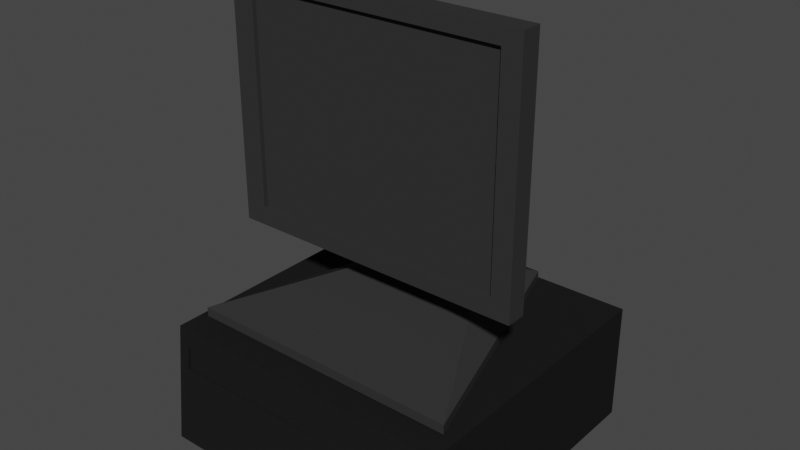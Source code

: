 # Source: computador.blend  (saved by Blender 2.80.75; exported with 4.5.12 LTS)
import bpy
from mathutils import Matrix  # noqa: F401  (used for matrix-valued properties, if any)

bpy.ops.wm.read_factory_settings(use_empty=True)
scene = bpy.context.scene
scene.name = 'Scene'

# ---- collections
col_computador = bpy.data.collections.new('Computador'); scene.collection.children.link(col_computador)

# ---- materials (node trees are filled in below, after node groups)
mat_material_001 = bpy.data.materials.new('Material.001')
mat_material_001.use_transparent_shadow = False
mat_material_002 = bpy.data.materials.new('Material.002')
mat_material_002.use_transparent_shadow = False

# ---- material node trees
mat_material_001.use_nodes = True; mat_material_001.node_tree.nodes.clear()
_N = mat_material_001.node_tree.nodes; _L = mat_material_001.node_tree.links
n0 = _N.new('ShaderNodeOutputMaterial'); n0.name = 'Material Output'; n0.location = (300, 300)
n1 = _N.new('ShaderNodeBsdfPrincipled'); n1.name = 'Principled BSDF'; n1.location = (10, 300)
n1.distribution = 'GGX'
n1.subsurface_method = 'BURLEY'
n1.inputs[0].default_value = (0.01341, 0.01341, 0.01341, 1.0)
n1.inputs[3].default_value = 1.45
n1.inputs[13].default_value = 0.0
n1.inputs[27].default_value = (0.0, 0.0, 0.0, 1.0)
n1.inputs[28].default_value = 1.0
_L.new(n1.outputs[0], n0.inputs[0])
n0.is_active_output = True
mat_material_002.use_nodes = True; mat_material_002.node_tree.nodes.clear()
_N = mat_material_002.node_tree.nodes; _L = mat_material_002.node_tree.links
n0 = _N.new('ShaderNodeOutputMaterial'); n0.name = 'Material Output'; n0.location = (300, 300)
n1 = _N.new('ShaderNodeBsdfPrincipled'); n1.name = 'Principled BSDF'; n1.location = (10, 300)
n1.distribution = 'GGX'
n1.subsurface_method = 'BURLEY'
n1.inputs[0].default_value = (0.03522, 0.03522, 0.03522, 1.0)
n1.inputs[3].default_value = 1.45
n1.inputs[13].default_value = 0.0
n1.inputs[27].default_value = (0.0, 0.0, 0.0, 1.0)
n1.inputs[28].default_value = 1.0
_L.new(n1.outputs[0], n0.inputs[0])
n0.is_active_output = True

# ---- world
world_world = bpy.data.worlds.new('World'); scene.world = world_world
world_world.use_nodes = True; world_world.node_tree.nodes.clear()
_N = world_world.node_tree.nodes; _L = world_world.node_tree.links
n0 = _N.new('ShaderNodeOutputWorld'); n0.name = 'World Output'; n0.location = (300, 300)
n1 = _N.new('ShaderNodeBackground'); n1.name = 'Background'; n1.location = (10, 300)
n1.inputs[0].default_value = (0.05088, 0.05088, 0.05088, 1.0)
_L.new(n1.outputs[0], n0.inputs[0])
n0.is_active_output = True
world_world.color = (0.05088, 0.05088, 0.05088)
world_world.use_sun_shadow = False
world_world.sun_shadow_jitter_overblur = 0.0

# ---- meshes
me_cube_001 = bpy.data.meshes.new('Cube.001')
me_cube_001.from_pydata([(-0.2, -0.2, -0.2), (-0.2, -0.1836, 0.2), (-0.2, 0.2, -0.2), (-0.2, 0.2, 0.2), (0.2, -0.2, -0.2), (0.2, -0.1836, 0.2), (0.2, 0.2, -0.2), (0.2, 0.2, 0.2), (0.1745, -0.1918, 0.0), (0.1745, 0.2, -0.1207), (0.1745, -0.1967, -0.1207), (0.02248, -0.1918, 0.0), (0.004959, -0.1967, -0.1207), (0.1745, -0.1642, 0.0), (0.02248, -0.1642, 0.0), (0.1745, 0.2, 0.1407), (0.02248, -0.186, 0.1407), (0.02248, -0.1893, 0.06049), (-0.1852, 0.2, -0.1207), (-0.1852, 0.2, 0.1407), (-0.1852, -0.186, 0.1407), (-0.1852, -0.1893, 0.06049), (0.02248, -0.1818, 0.1407), (0.02248, -0.1851, 0.06049), (-0.1852, -0.1818, 0.1407), (-0.1852, -0.1851, 0.06049), (0.1745, 0.186, -0.1207), (-0.1852, 0.186, -0.1207), (-0.1852, 0.186, 0.1407), (0.1745, 0.186, 0.1407)], [], [(16, 5, 1, 20), (7, 6, 9, 15), (7, 15, 19, 3), (8, 5, 16, 17, 11), (6, 4, 0, 2), (19, 28, 27, 18), (10, 13, 14, 12), (10, 8, 13), (8, 11, 14, 13), (11, 12, 14), (4, 6, 7, 5), (9, 26, 29, 15), (0, 21, 20, 1), (20, 21, 25, 24), (7, 3, 1, 5), (23, 22, 24, 25), (17, 16, 22, 23), (21, 17, 23, 25), (16, 20, 24, 22), (19, 15, 29, 28), (28, 29, 26, 27), (9, 18, 27, 26), (2, 3, 19, 18), (9, 6, 2, 18), (5, 8, 10, 4), (10, 12, 0, 4), (12, 11, 17, 21, 0), (2, 0, 1, 3)])
_uv = me_cube_001.uv_layers.new(name='UVMap')
_uv.uv.foreach_set('vector', [0.5879, 0.861, 0.625, 0.75, 0.0, 0.0, 0.5879, 0.9908, 0.625, 0.5, 0.375, 0.5, 0.4246, 0.484, 0.5879, 0.484, 0.625, 0.5, 0.5879, 0.484, 0.5879, 0.2592, 0.875, 0.5, 0.5, 0.766, 0.625, 0.75, 0.5879, 0.861, 0.5378, 0.861, 0.5, 0.861, 0.375, 0.5, 0.375, 0.75, 0.125, 0.75, 0.125, 0.5, 0.5879, 0.2592, 0.5879, 0.2592, 0.4246, 0.2592, 0.4246, 0.2592, 0.4246, 0.766, 0.5, 0.766, 0.5, 0.861, 0.4246, 0.861, 0.4246, 0.766, 0.5, 0.766, 0.5, 0.766, 0.5, 0.766, 0.5, 0.861, 0.5, 0.861, 0.5, 0.766, 0.5, 0.861, 0.4246, 0.861, 0.5, 0.861, 0.375, 0.75, 0.375, 0.5, 0.625, 0.5, 0.625, 0.75, 0.4246, 0.484, 0.4246, 0.484, 0.5879, 0.484, 0.5879, 0.484, 0.0, 0.0, 0.5378, 0.9908, 0.5879, 0.9908, 0.0, 0.0, 0.5879, 0.9908, 0.5378, 0.9908, 0.5378, 0.9908, 0.5879, 0.9908, 0.625, 0.5, 0.875, 0.5, 0.875, 0.75, 0.625, 0.75, 0.5378, 0.861, 0.5879, 0.861, 0.5879, 0.9908, 0.5378, 0.9908, 0.5378, 0.861, 0.5879, 0.861, 0.5879, 0.861, 0.5378, 0.861, 0.5378, 0.9908, 0.5378, 0.861, 0.5378, 0.861, 0.5378, 0.9908, 0.5879, 0.861, 0.5879, 0.9908, 0.5879, 0.9908, 0.5879, 0.861, 0.5879, 0.2592, 0.5879, 0.484, 0.5879, 0.484, 0.5879, 0.2592, 0.5879, 0.2592, 0.5879, 0.484, 0.4246, 0.484, 0.4246, 0.2592, 0.4246, 0.484, 0.4246, 0.2592, 0.4246, 0.2592, 0.4246, 0.484, 0.375, 0.25, 0.875, 0.5, 0.5879, 0.2592, 0.4246, 0.2592, 0.4246, 0.484, 0.375, 0.5, 0.375, 0.25, 0.4246, 0.2592, 0.625, 0.75, 0.5, 0.766, 0.4246, 0.766, 0.375, 0.75, 0.4246, 0.766, 0.4246, 0.861, 0.125, 0.75, 0.375, 0.75, 0.4246, 0.861, 0.5, 0.861, 0.5378, 0.861, 0.5378, 0.9908, 0.125, 0.75, 0.375, 0.25, 0.0, 0.0, 0.875, 0.75, 0.875, 0.5])
me_cube_001.materials.append(mat_material_001)
me_cube_001.use_remesh_preserve_volume = False
me_cube_001.use_remesh_preserve_attributes = False
me_cube_001.use_mirror_vertex_groups = False
me_cube_001.update()
me_cube_002 = bpy.data.meshes.new('Cube.002')
me_cube_002.from_pydata([(-0.2, -0.2, -0.2), (-0.2, -0.2, 0.2), (-0.2, 0.2, -0.2), (-0.2, 0.2, 0.2), (0.2, -0.2, -0.2), (0.2, -0.2, 0.2), (0.2, 0.2, -0.2), (0.2, 0.2, 0.2), (-0.14, 0.2, -0.2), (-0.14, 0.2, 0.2), (0.149, 0.2, 0.2), (0.149, 0.2, -0.2), (-0.2, 0.2, -0.14), (0.2, 0.2, -0.14), (-0.14, 0.6471, -0.14), (0.149, 0.6471, -0.14), (-0.2, 0.2, 0.149), (0.2, 0.2, 0.149), (-0.14, 0.6471, 0.149), (0.149, 0.6471, 0.149), (-0.17, -0.2, 0.1745), (0.1745, -0.2, 0.1745), (-0.17, -0.2, -0.17), (0.1745, -0.2, -0.17), (-0.17, -0.1083, 0.1745), (0.1745, -0.1083, 0.1745), (-0.17, -0.1083, -0.17), (0.1745, -0.1083, -0.17), (-0.06775, 0.6471, -0.06775), (-0.06775, 0.6471, 0.09481), (0.0726, 0.6471, -0.06775), (0.0726, 0.6471, 0.09481), (-0.06775, 0.7272, 0.09481), (-0.06775, 0.7272, -0.06775), (0.0726, 0.7272, -0.06775), (0.0726, 0.7272, 0.09481), (0.05155, 0.7272, -0.03524), (0.05155, 0.7272, 0.0688), (-0.04497, 0.7272, -0.03524), (-0.04497, 0.7272, 0.0688), (-0.04497, 1.165, -0.03524), (0.05155, 1.165, -0.03524), (-0.04497, 1.165, 0.0688), (0.05155, 1.165, 0.0688), (-0.04497, 2.182, 0.0688), (0.05155, 2.182, 0.0688), (-0.04497, 1.165, 0.1249), (0.05155, 1.165, 0.1249), (-0.04497, 1.869, 0.1249), (0.05155, 1.869, 0.1249), (-0.181, -1.619, -0.3), (0.1876, -1.619, -0.3), (-0.07583, 3.435, -0.3), (0.08241, 3.435, -0.3), (-0.181, -1.619, -0.3153), (0.1876, -1.619, -0.3153), (-0.07583, 3.435, -0.3153), (0.08241, 3.435, -0.3153), (0.05155, 2.182, -0.249), (-0.04497, 2.182, -0.249), (-0.04497, 1.165, -0.249), (0.05155, 1.165, -0.249)], [], [(19, 10, 7, 17), (16, 3, 9, 18), (2, 12, 14, 8), (11, 15, 13, 6), (12, 16, 18, 14), (15, 19, 17, 13), (1, 0, 22, 20), (22, 26, 24, 20), (8, 14, 15, 11), (21, 25, 27, 23), (13, 17, 7, 5, 4, 6), (2, 0, 1, 3), (20, 24, 25, 21), (18, 9, 10, 19), (1, 20, 21, 5), (9, 3, 1, 5, 7, 10), (33, 32, 39, 38), (15, 30, 31, 19), (22, 23, 27, 26), (34, 30, 28, 33), (31, 35, 32, 29), (8, 11, 6, 4, 0, 2), (30, 34, 35, 31), (28, 29, 32, 33), (38, 39, 42, 40), (38, 36, 34, 33), (35, 37, 39, 32), (31, 29, 18, 19), (37, 35, 34, 36), (14, 18, 29, 28), (41, 61, 58, 45, 49, 47, 43), (37, 36, 41, 43), (36, 38, 40, 41), (39, 37, 43, 42), (59, 58, 53, 52), (44, 59, 60, 40, 42, 46, 48), (46, 47, 49, 48), (45, 58, 59, 44), (45, 44, 48, 49), (42, 43, 47, 46), (53, 51, 55, 57), (61, 60, 50, 51), (60, 59, 52, 50), (58, 61, 51, 53), (51, 50, 54, 55), (50, 52, 56, 54), (52, 53, 57, 56), (41, 40, 60, 61), (4, 5, 21, 23), (0, 4, 23, 22), (28, 30, 15, 14), (26, 27, 25, 24)])
_uv = me_cube_002.uv_layers.new(name='UVMap')
_uv.uv.foreach_set('vector', [0.5931, 0.4681, 0.625, 0.4681, 0.625, 0.5, 0.5931, 0.5, 0.5931, 0.25, 0.625, 0.25, 0.625, 0.2875, 0.5931, 0.2875, 0.375, 0.25, 0.4125, 0.25, 0.4125, 0.2875, 0.375, 0.2875, 0.375, 0.4681, 0.4125, 0.4681, 0.4125, 0.5, 0.375, 0.5, 0.4125, 0.25, 0.5931, 0.25, 0.5931, 0.2875, 0.4125, 0.2875, 0.4125, 0.4681, 0.5931, 0.4681, 0.5931, 0.5, 0.4125, 0.5, 0.875, 0.75, 0.125, 0.75, 0.3938, 0.9812, 0.6091, 0.9812, 0.3938, 0.9812, 0.3938, 0.9812, 0.6091, 0.9812, 0.6091, 0.9812, 0.1625, 0.5, 0.4125, 0.2875, 0.4125, 0.4681, 0.3431, 0.5, 0.6091, 0.7659, 0.6091, 0.7659, 0.3938, 0.7659, 0.3938, 0.7659, 0.4125, 0.5, 0.5931, 0.5, 0.625, 0.5, 0.625, 0.75, 0.375, 0.75, 0.375, 0.5, 0.125, 0.5, 0.125, 0.75, 0.875, 0.75, 0.875, 0.5, 0.6091, 0.9812, 0.6091, 0.9812, 0.6091, 0.7659, 0.6091, 0.7659, 0.5931, 0.2875, 0.8375, 0.5, 0.625, 0.4681, 0.5931, 0.4681, 0.875, 0.75, 0.6091, 0.9812, 0.6091, 0.7659, 0.625, 0.75, 0.8375, 0.5, 0.875, 0.5, 0.875, 0.75, 0.625, 0.75, 0.625, 0.5, 0.6569, 0.5, 0.0, 0.0, 0.0, 0.0, 0.543, 0.3469, 0.478, 0.3469, 0.4125, 0.4681, 0.4577, 0.4204, 0.5593, 0.4204, 0.5931, 0.4681, 0.3938, 0.9812, 0.3938, 0.7659, 0.3938, 0.7659, 0.3938, 0.9812, 0.4577, 0.4204, 0.4577, 0.4204, 0.0, 0.0, 0.0, 0.0, 0.5593, 0.4204, 0.5593, 0.4204, 0.0, 0.0, 0.0, 0.0, 0.1625, 0.5, 0.3431, 0.5, 0.375, 0.5, 0.375, 0.75, 0.125, 0.75, 0.125, 0.5, 0.4577, 0.4204, 0.4577, 0.4204, 0.5593, 0.4204, 0.5593, 0.4204, 0.0, 0.0, 0.0, 0.0, 0.0, 0.0, 0.0, 0.0, 0.478, 0.3469, 0.543, 0.3469, 0.543, 0.3469, 0.478, 0.3469, 0.478, 0.3469, 0.478, 0.4072, 0.4577, 0.4204, 0.0, 0.0, 0.5593, 0.4204, 0.543, 0.4072, 0.543, 0.3469, 0.0, 0.0, 0.5593, 0.4204, 0.0, 0.0, 0.5931, 0.2875, 0.5931, 0.4681, 0.543, 0.4072, 0.5593, 0.4204, 0.4577, 0.4204, 0.478, 0.4072, 0.4125, 0.2875, 0.5931, 0.2875, 0.0, 0.0, 0.0, 0.0, 0.478, 0.4072, 0.478, 0.4072, 0.478, 0.4072, 0.543, 0.4072, 0.543, 0.4072, 0.543, 0.4072, 0.543, 0.4072, 0.543, 0.4072, 0.478, 0.4072, 0.478, 0.4072, 0.543, 0.4072, 0.478, 0.4072, 0.478, 0.3469, 0.478, 0.3469, 0.478, 0.4072, 0.543, 0.3469, 0.543, 0.4072, 0.543, 0.4072, 0.543, 0.3469, 0.478, 0.3469, 0.478, 0.4072, 0.478, 0.4072, 0.478, 0.3469, 0.543, 0.3469, 0.478, 0.3469, 0.478, 0.3469, 0.478, 0.3469, 0.543, 0.3469, 0.543, 0.3469, 0.543, 0.3469, 0.543, 0.3469, 0.543, 0.4072, 0.543, 0.4072, 0.543, 0.3469, 0.543, 0.4072, 0.478, 0.4072, 0.478, 0.3469, 0.543, 0.3469, 0.543, 0.4072, 0.543, 0.3469, 0.543, 0.3469, 0.543, 0.4072, 0.543, 0.3469, 0.543, 0.4072, 0.543, 0.4072, 0.543, 0.3469, 0.478, 0.4072, 0.478, 0.4072, 0.478, 0.4072, 0.478, 0.4072, 0.478, 0.4072, 0.478, 0.3469, 0.478, 0.3469, 0.478, 0.4072, 0.478, 0.3469, 0.478, 0.3469, 0.478, 0.3469, 0.478, 0.3469, 0.478, 0.4072, 0.478, 0.4072, 0.478, 0.4072, 0.478, 0.4072, 0.478, 0.4072, 0.478, 0.3469, 0.478, 0.3469, 0.478, 0.4072, 0.478, 0.3469, 0.478, 0.3469, 0.478, 0.3469, 0.478, 0.3469, 0.478, 0.3469, 0.478, 0.4072, 0.478, 0.4072, 0.478, 0.3469, 0.478, 0.4072, 0.478, 0.3469, 0.478, 0.3469, 0.478, 0.4072, 0.375, 0.75, 0.625, 0.75, 0.6091, 0.7659, 0.3938, 0.7659, 0.125, 0.75, 0.375, 0.75, 0.3938, 0.7659, 0.3938, 0.9812, 0.0, 0.0, 0.4577, 0.4204, 0.4125, 0.4681, 0.4125, 0.2875, 0.3938, 0.9812, 0.3938, 0.7659, 0.6091, 0.7659, 0.6091, 0.9812])
me_cube_002.materials.append(mat_material_002)
me_cube_002.use_remesh_preserve_volume = False
me_cube_002.use_remesh_preserve_attributes = False
me_cube_002.use_mirror_vertex_groups = False
me_cube_002.update()

# ---- objects
ob_gabinete = bpy.data.objects.new('Gabinete', me_cube_001)
ob_monitor = bpy.data.objects.new('Monitor', me_cube_002)

# ---- transforms, parenting, visibility, modifiers, constraints
ob_gabinete.location = (0.0, 0.0, 0.0)
ob_gabinete.scale = (1.0, 1.0, 0.4)
ob_gabinete.lineart.crease_threshold = 0.0
ob_monitor.location = (0.0, -0.04565, 0.3429)
ob_monitor.scale = (1.0, 0.06674, 0.8115)
ob_monitor.lineart.crease_threshold = 0.0

# ---- collection membership
col_computador.objects.link(ob_gabinete)
col_computador.objects.link(ob_monitor)

# ---- scene / render settings (as saved in the file)
scene.frame_start = 1; scene.frame_end = 250; scene.frame_set(1)
scene.render.engine = 'BLENDER_EEVEE_NEXT'
scene.cycles.use_denoising = False
scene.cycles.samples = 128
scene.cycles.sampling_pattern = 'TABULATED_SOBOL'
scene.cycles.use_adaptive_sampling = False
scene.cycles.use_light_tree = False
scene.view_settings.view_transform = 'Filmic'
bpy.context.view_layer.update()

# ---- added for rendering (the .blend has no active camera and no usable light): camera, sun
cam_auto = bpy.data.cameras.new('AutoCamera')
cam_auto.lens = 50.0
cam_auto.sensor_width = 36.0
cam_auto.clip_end = 1000.0
ob_auto_camera = bpy.data.objects.new('AutoCamera', cam_auto)
scene.collection.objects.link(ob_auto_camera)
ob_auto_camera.location = (0.75308, -0.903697, 0.815083)
ob_auto_camera.rotation_euler = (1.09748, -7.21219e-08, 0.694738)
scene.camera = ob_auto_camera
light_auto_sun = bpy.data.lights.new('AutoSun', 'SUN')
light_auto_sun.energy = 3.0
light_auto_sun.angle = 0.0523599
ob_auto_sun = bpy.data.objects.new('AutoSun', light_auto_sun)
scene.collection.objects.link(ob_auto_sun)
ob_auto_sun.rotation_euler = (0.872665, 0.174533, 0.523599)
bpy.context.view_layer.update()
